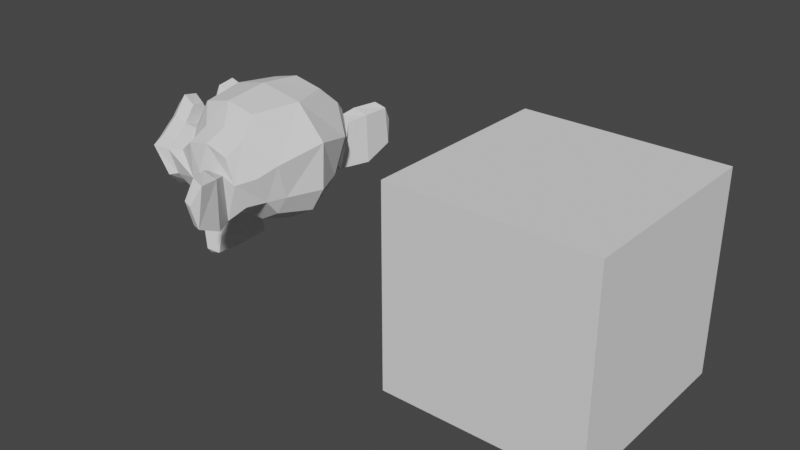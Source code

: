 # Source: basic_collision.blend  (saved by Blender 2.93.21; exported with 4.5.12 LTS)
import bpy
from mathutils import Matrix  # noqa: F401  (used for matrix-valued properties, if any)

bpy.ops.wm.read_factory_settings(use_empty=True)
scene = bpy.context.scene
scene.name = 'Scene'

# ---- collections
col_collection = bpy.data.collections.new('Collection'); scene.collection.children.link(col_collection)

# ---- world
world_world = bpy.data.worlds.new('World'); scene.world = world_world
world_world.use_nodes = True; world_world.node_tree.nodes.clear()
_N = world_world.node_tree.nodes; _L = world_world.node_tree.links
n0 = _N.new('ShaderNodeOutputWorld'); n0.name = 'World Output'; n0.location = (300, 300)
n1 = _N.new('ShaderNodeBackground'); n1.name = 'Background'; n1.location = (10, 300)
n1.inputs[0].default_value = (0.05088, 0.05088, 0.05088, 1.0)
_L.new(n1.outputs[0], n0.inputs[0])
n0.is_active_output = True
world_world.color = (0.05088, 0.05088, 0.05088)
world_world.use_sun_shadow = False
world_world.sun_shadow_jitter_overblur = 0.0

# ---- meshes
me_cube_001 = bpy.data.meshes.new('Cube.001')
me_cube_001.from_pydata([(-1.0, -1.0, -1.0), (-1.0, -1.0, 1.0), (-1.0, 1.0, -1.0), (-1.0, 1.0, 1.0), (1.0, -1.0, -1.0), (1.0, -1.0, 1.0), (1.0, 1.0, -1.0), (1.0, 1.0, 1.0)], [], [(0, 1, 3, 2), (2, 3, 7, 6), (6, 7, 5, 4), (4, 5, 1, 0), (2, 6, 4, 0), (7, 3, 1, 5)])
_uv = me_cube_001.uv_layers.new(name='UVMap')
_uv.uv.foreach_set('vector', [0.375, 0.0, 0.625, 0.0, 0.625, 0.25, 0.375, 0.25, 0.375, 0.25, 0.625, 0.25, 0.625, 0.5, 0.375, 0.5, 0.375, 0.5, 0.625, 0.5, 0.625, 0.75, 0.375, 0.75, 0.375, 0.75, 0.625, 0.75, 0.625, 1.0, 0.375, 1.0, 0.125, 0.5, 0.375, 0.5, 0.375, 0.75, 0.125, 0.75, 0.625, 0.5, 0.875, 0.5, 0.875, 0.75, 0.625, 0.75])
me_cube_001.use_remesh_fix_poles = True
me_cube_001.use_remesh_preserve_attributes = False
me_cube_001.update()
me_suzanne = bpy.data.meshes.new('Suzanne')
me_suzanne.from_pydata([(0.4375, -0.7656, 0.1641), (-0.4375, -0.7656, 0.1641), (0.5, -0.6875, 0.09375), (-0.5, -0.6875, 0.09375), (0.5469, -0.5781, 0.05469), (-0.5469, -0.5781, 0.05469), (0.3516, -0.6172, -0.02344), (-0.3516, -0.6172, -0.02344), (0.3516, -0.7188, 0.03125), (-0.3516, -0.7188, 0.03125), (0.3516, -0.7812, 0.1328), (-0.3516, -0.7812, 0.1328), (0.2734, -0.7969, 0.1641), (-0.2734, -0.7969, 0.1641), (0.2031, -0.7422, 0.09375), (-0.2031, -0.7422, 0.09375), (0.1562, -0.6484, 0.05469), (-0.1562, -0.6484, 0.05469), (0.07812, -0.6562, 0.2422), (-0.07812, -0.6562, 0.2422), (0.1406, -0.7422, 0.2422), (-0.1406, -0.7422, 0.2422), (0.2422, -0.7969, 0.2422), (-0.2422, -0.7969, 0.2422), (0.2734, -0.7969, 0.3281), (-0.2734, -0.7969, 0.3281), (0.2031, -0.7422, 0.3906), (-0.2031, -0.7422, 0.3906), (0.1562, -0.6484, 0.4375), (-0.1562, -0.6484, 0.4375), (0.3516, -0.6172, 0.5156), (-0.3516, -0.6172, 0.5156), (0.3516, -0.7188, 0.4531), (-0.3516, -0.7188, 0.4531), (0.3516, -0.7812, 0.3594), (-0.3516, -0.7812, 0.3594), (0.4375, -0.7656, 0.3281), (-0.4375, -0.7656, 0.3281), (0.5, -0.6875, 0.3906), (-0.5, -0.6875, 0.3906), (0.5469, -0.5781, 0.4375), (-0.5469, -0.5781, 0.4375), (0.625, -0.5625, 0.2422), (-0.625, -0.5625, 0.2422), (0.5625, -0.6719, 0.2422), (-0.5625, -0.6719, 0.2422), (0.4688, -0.7578, 0.2422), (-0.4688, -0.7578, 0.2422), (0.4766, -0.7734, 0.2422), (-0.4766, -0.7734, 0.2422), (0.4453, -0.7812, 0.3359), (-0.4453, -0.7812, 0.3359), (0.3516, -0.8047, 0.375), (-0.3516, -0.8047, 0.375), (0.2656, -0.8203, 0.3359), (-0.2656, -0.8203, 0.3359), (0.2266, -0.8203, 0.2422), (-0.2266, -0.8203, 0.2422), (0.2656, -0.8203, 0.1562), (-0.2656, -0.8203, 0.1562), (0.3516, -0.8281, 0.2422), (-0.3516, -0.8281, 0.2422), (0.3516, -0.8047, 0.1172), (-0.3516, -0.8047, 0.1172), (0.4453, -0.7812, 0.1562), (-0.4453, -0.7812, 0.1562), (0.0, -0.7422, 0.4297), (0.0, -0.8203, 0.3516), (0.0, -0.7344, -0.6797), (0.0, -0.7812, -0.3203), (0.0, -0.7969, -0.1875), (0.0, -0.7188, -0.7734), (0.0, -0.6016, 0.4062), (0.0, -0.5703, 0.5703), (0.0, 0.5469, 0.8984), (0.0, 0.8516, 0.5625), (0.0, 0.8281, 0.07031), (0.0, 0.3516, -0.3828), (0.2031, -0.5625, -0.1875), (-0.2031, -0.5625, -0.1875), (0.3125, -0.5703, -0.4375), (-0.3125, -0.5703, -0.4375), (0.3516, -0.5703, -0.6953), (-0.3516, -0.5703, -0.6953), (0.3672, -0.5312, -0.8906), (-0.3672, -0.5312, -0.8906), (0.3281, -0.5234, -0.9453), (-0.3281, -0.5234, -0.9453), (0.1797, -0.5547, -0.9688), (-0.1797, -0.5547, -0.9688), (0.0, -0.5781, -0.9844), (0.4375, -0.5312, -0.1406), (-0.4375, -0.5312, -0.1406), (0.6328, -0.5391, -0.03906), (-0.6328, -0.5391, -0.03906), (0.8281, -0.4453, 0.1484), (-0.8281, -0.4453, 0.1484), (0.8594, -0.5938, 0.4297), (-0.8594, -0.5938, 0.4297), (0.7109, -0.625, 0.4844), (-0.7109, -0.625, 0.4844), (0.4922, -0.6875, 0.6016), (-0.4922, -0.6875, 0.6016), (0.3203, -0.7344, 0.7578), (-0.3203, -0.7344, 0.7578), (0.1562, -0.7578, 0.7188), (-0.1562, -0.7578, 0.7188), (0.0625, -0.75, 0.4922), (-0.0625, -0.75, 0.4922), (0.1641, -0.7734, 0.4141), (-0.1641, -0.7734, 0.4141), (0.125, -0.7656, 0.3047), (-0.125, -0.7656, 0.3047), (0.2031, -0.7422, 0.09375), (-0.2031, -0.7422, 0.09375), (0.375, -0.7031, 0.01562), (-0.375, -0.7031, 0.01562), (0.4922, -0.6719, 0.0625), (-0.4922, -0.6719, 0.0625), (0.625, -0.6484, 0.1875), (-0.625, -0.6484, 0.1875), (0.6406, -0.6484, 0.2969), (-0.6406, -0.6484, 0.2969), (0.6016, -0.6641, 0.375), (-0.6016, -0.6641, 0.375), (0.4297, -0.7188, 0.4375), (-0.4297, -0.7188, 0.4375), (0.25, -0.7578, 0.4688), (-0.25, -0.7578, 0.4688), (0.0, -0.7344, -0.7656), (0.1094, -0.7344, -0.7188), (-0.1094, -0.7344, -0.7188), (0.1172, -0.7109, -0.8359), (-0.1172, -0.7109, -0.8359), (0.0625, -0.6953, -0.8828), (-0.0625, -0.6953, -0.8828), (0.0, -0.6875, -0.8906), (0.0, -0.75, -0.1953), (0.0, -0.7422, -0.1406), (0.1016, -0.7422, -0.1484), (-0.1016, -0.7422, -0.1484), (0.125, -0.75, -0.2266), (-0.125, -0.75, -0.2266), (0.08594, -0.7422, -0.2891), (-0.08594, -0.7422, -0.2891), (0.3984, -0.6719, -0.04688), (-0.3984, -0.6719, -0.04688), (0.6172, -0.625, 0.05469), (-0.6172, -0.625, 0.05469), (0.7266, -0.6016, 0.2031), (-0.7266, -0.6016, 0.2031), (0.7422, -0.6562, 0.375), (-0.7422, -0.6562, 0.375), (0.6875, -0.7266, 0.4141), (-0.6875, -0.7266, 0.4141), (0.4375, -0.7969, 0.5469), (-0.4375, -0.7969, 0.5469), (0.3125, -0.8359, 0.6406), (-0.3125, -0.8359, 0.6406), (0.2031, -0.8516, 0.6172), (-0.2031, -0.8516, 0.6172), (0.1016, -0.8438, 0.4297), (-0.1016, -0.8438, 0.4297), (0.125, -0.8125, -0.1016), (-0.125, -0.8125, -0.1016), (0.2109, -0.7109, -0.4453), (-0.2109, -0.7109, -0.4453), (0.25, -0.6875, -0.7031), (-0.25, -0.6875, -0.7031), (0.2656, -0.6641, -0.8203), (-0.2656, -0.6641, -0.8203), (0.2344, -0.6328, -0.9141), (-0.2344, -0.6328, -0.9141), (0.1641, -0.6328, -0.9297), (-0.1641, -0.6328, -0.9297), (0.0, -0.6406, -0.9453), (0.0, -0.7266, 0.04688), (0.0, -0.7656, 0.2109), (0.3281, -0.7422, 0.4766), (-0.3281, -0.7422, 0.4766), (0.1641, -0.75, 0.1406), (-0.1641, -0.75, 0.1406), (0.1328, -0.7578, 0.2109), (-0.1328, -0.7578, 0.2109), (0.1172, -0.7344, -0.6875), (-0.1172, -0.7344, -0.6875), (0.07812, -0.75, -0.4453), (-0.07812, -0.75, -0.4453), (0.0, -0.75, -0.4453), (0.0, -0.7422, -0.3281), (0.09375, -0.7812, -0.2734), (-0.09375, -0.7812, -0.2734), (0.1328, -0.7969, -0.2266), (-0.1328, -0.7969, -0.2266), (0.1094, -0.7812, -0.1328), (-0.1094, -0.7812, -0.1328), (0.03906, -0.7812, -0.125), (-0.03906, -0.7812, -0.125), (0.0, -0.8281, -0.2031), (0.04688, -0.8125, -0.1484), (-0.04688, -0.8125, -0.1484), (0.09375, -0.8125, -0.1562), (-0.09375, -0.8125, -0.1562), (0.1094, -0.8281, -0.2266), (-0.1094, -0.8281, -0.2266), (0.07812, -0.8047, -0.25), (-0.07812, -0.8047, -0.25), (0.0, -0.8047, -0.2891), (0.2578, -0.5547, -0.3125), (-0.2578, -0.5547, -0.3125), (0.1641, -0.7109, -0.2422), (-0.1641, -0.7109, -0.2422), (0.1797, -0.7109, -0.3125), (-0.1797, -0.7109, -0.3125), (0.2344, -0.5547, -0.25), (-0.2344, -0.5547, -0.25), (0.0, -0.6875, -0.875), (0.04688, -0.6875, -0.8672), (-0.04688, -0.6875, -0.8672), (0.09375, -0.7109, -0.8203), (-0.09375, -0.7109, -0.8203), (0.09375, -0.7266, -0.7422), (-0.09375, -0.7266, -0.7422), (0.0, -0.6562, -0.7812), (0.09375, -0.6641, -0.75), (-0.09375, -0.6641, -0.75), (0.09375, -0.6406, -0.8125), (-0.09375, -0.6406, -0.8125), (0.04688, -0.6328, -0.8516), (-0.04688, -0.6328, -0.8516), (0.0, -0.6328, -0.8594), (0.1719, -0.7812, 0.2188), (-0.1719, -0.7812, 0.2188), (0.1875, -0.7734, 0.1562), (-0.1875, -0.7734, 0.1562), (0.3359, -0.7578, 0.4297), (-0.3359, -0.7578, 0.4297), (0.2734, -0.7734, 0.4219), (-0.2734, -0.7734, 0.4219), (0.4219, -0.7734, 0.3984), (-0.4219, -0.7734, 0.3984), (0.5625, -0.6953, 0.3516), (-0.5625, -0.6953, 0.3516), (0.5859, -0.6875, 0.2891), (-0.5859, -0.6875, 0.2891), (0.5781, -0.6797, 0.1953), (-0.5781, -0.6797, 0.1953), (0.4766, -0.7188, 0.1016), (-0.4766, -0.7188, 0.1016), (0.375, -0.7422, 0.0625), (-0.375, -0.7422, 0.0625), (0.2266, -0.7812, 0.1094), (-0.2266, -0.7812, 0.1094), (0.1797, -0.7812, 0.2969), (-0.1797, -0.7812, 0.2969), (0.2109, -0.7812, 0.375), (-0.2109, -0.7812, 0.375), (0.2344, -0.7578, 0.3594), (-0.2344, -0.7578, 0.3594), (0.1953, -0.7578, 0.2969), (-0.1953, -0.7578, 0.2969), (0.2422, -0.7578, 0.125), (-0.2422, -0.7578, 0.125), (0.375, -0.7266, 0.08594), (-0.375, -0.7266, 0.08594), (0.4609, -0.7031, 0.1172), (-0.4609, -0.7031, 0.1172), (0.5469, -0.6719, 0.2109), (-0.5469, -0.6719, 0.2109), (0.5547, -0.6719, 0.2812), (-0.5547, -0.6719, 0.2812), (0.5312, -0.6797, 0.3359), (-0.5312, -0.6797, 0.3359), (0.4141, -0.75, 0.3906), (-0.4141, -0.75, 0.3906), (0.2812, -0.7656, 0.3984), (-0.2812, -0.7656, 0.3984), (0.3359, -0.75, 0.4062), (-0.3359, -0.75, 0.4062), (0.2031, -0.75, 0.1719), (-0.2031, -0.75, 0.1719), (0.1953, -0.75, 0.2266), (-0.1953, -0.75, 0.2266), (0.1094, -0.6094, 0.4609), (-0.1094, -0.6094, 0.4609), (0.1953, -0.6172, 0.6641), (-0.1953, -0.6172, 0.6641), (0.3359, -0.5938, 0.6875), (-0.3359, -0.5938, 0.6875), (0.4844, -0.5547, 0.5547), (-0.4844, -0.5547, 0.5547), (0.6797, -0.4922, 0.4531), (-0.6797, -0.4922, 0.4531), (0.7969, -0.4609, 0.4062), (-0.7969, -0.4609, 0.4062), (0.7734, -0.375, 0.1641), (-0.7734, -0.375, 0.1641), (0.6016, -0.4141, 0.0), (-0.6016, -0.4141, 0.0), (0.4375, -0.4688, -0.09375), (-0.4375, -0.4688, -0.09375), (0.0, -0.2891, 0.8984), (0.0, 0.07812, 0.9844), (0.0, 0.6719, -0.1953), (0.0, -0.1875, -0.4609), (0.0, -0.4609, -0.9766), (0.0, -0.3438, -0.8047), (0.0, -0.3203, -0.5703), (0.0, -0.2812, -0.4844), (0.8516, -0.05469, 0.2344), (-0.8516, -0.05469, 0.2344), (0.8594, 0.04688, 0.3203), (-0.8594, 0.04688, 0.3203), (0.7734, 0.4375, 0.2656), (-0.7734, 0.4375, 0.2656), (0.4609, 0.7031, 0.4375), (-0.4609, 0.7031, 0.4375), (0.7344, -0.07031, -0.04688), (-0.7344, -0.07031, -0.04688), (0.5938, 0.1641, -0.125), (-0.5938, 0.1641, -0.125), (0.6406, 0.4297, -0.007812), (-0.6406, 0.4297, -0.007812), (0.3359, 0.6641, 0.05469), (-0.3359, 0.6641, 0.05469), (0.2344, -0.4062, -0.3516), (-0.2344, -0.4062, -0.3516), (0.1797, -0.2578, -0.4141), (-0.1797, -0.2578, -0.4141), (0.2891, -0.3828, -0.7109), (-0.2891, -0.3828, -0.7109), (0.25, -0.3906, -0.5), (-0.25, -0.3906, -0.5), (0.3281, -0.3984, -0.9141), (-0.3281, -0.3984, -0.9141), (0.1406, -0.3672, -0.7578), (-0.1406, -0.3672, -0.7578), (0.125, -0.3594, -0.5391), (-0.125, -0.3594, -0.5391), (0.1641, -0.4375, -0.9453), (-0.1641, -0.4375, -0.9453), (0.2188, -0.4297, -0.2812), (-0.2188, -0.4297, -0.2812), (0.2109, -0.4688, -0.2266), (-0.2109, -0.4688, -0.2266), (0.2031, -0.5, -0.1719), (-0.2031, -0.5, -0.1719), (0.2109, -0.1641, -0.3906), (-0.2109, -0.1641, -0.3906), (0.2969, 0.2656, -0.3125), (-0.2969, 0.2656, -0.3125), (0.3438, 0.5391, -0.1484), (-0.3438, 0.5391, -0.1484), (0.4531, 0.3828, 0.8672), (-0.4531, 0.3828, 0.8672), (0.4531, 0.07031, 0.9297), (-0.4531, 0.07031, 0.9297), (0.4531, -0.2344, 0.8516), (-0.4531, -0.2344, 0.8516), (0.4609, -0.4297, 0.5234), (-0.4609, -0.4297, 0.5234), (0.7266, -0.3359, 0.4062), (-0.7266, -0.3359, 0.4062), (0.6328, -0.2812, 0.4531), (-0.6328, -0.2812, 0.4531), (0.6406, -0.05469, 0.7031), (-0.6406, -0.05469, 0.7031), (0.7969, -0.125, 0.5625), (-0.7969, -0.125, 0.5625), (0.7969, 0.1172, 0.6172), (-0.7969, 0.1172, 0.6172), (0.6406, 0.1953, 0.75), (-0.6406, 0.1953, 0.75), (0.6406, 0.4453, 0.6797), (-0.6406, 0.4453, 0.6797), (0.7969, 0.3594, 0.5391), (-0.7969, 0.3594, 0.5391), (0.6172, 0.5859, 0.3281), (-0.6172, 0.5859, 0.3281), (0.4844, 0.5469, 0.02344), (-0.4844, 0.5469, 0.02344), (0.8203, 0.2031, 0.3281), (-0.8203, 0.2031, 0.3281), (0.4062, -0.1484, -0.1719), (-0.4062, -0.1484, -0.1719), (0.4297, 0.2109, -0.1953), (-0.4297, 0.2109, -0.1953), (0.8906, 0.2344, 0.4062), (-0.8906, 0.2344, 0.4062), (0.7734, 0.125, -0.1406), (-0.7734, 0.125, -0.1406), (1.039, 0.3281, -0.1016), (-1.039, 0.3281, -0.1016), (1.281, 0.4297, 0.05469), (-1.281, 0.4297, 0.05469), (1.352, 0.4219, 0.3203), (-1.352, 0.4219, 0.3203), (1.234, 0.4219, 0.5078), (-1.234, 0.4219, 0.5078), (1.023, 0.3125, 0.4766), (-1.023, 0.3125, 0.4766), (1.016, 0.2891, 0.4141), (-1.016, 0.2891, 0.4141), (1.188, 0.3906, 0.4375), (-1.188, 0.3906, 0.4375), (1.266, 0.4062, 0.2891), (-1.266, 0.4062, 0.2891), (1.211, 0.4062, 0.07812), (-1.211, 0.4062, 0.07812), (1.031, 0.3047, -0.03906), (-1.031, 0.3047, -0.03906), (0.8281, 0.1328, -0.07031), (-0.8281, 0.1328, -0.07031), (0.9219, 0.2188, 0.3594), (-0.9219, 0.2188, 0.3594), (0.9453, 0.2891, 0.3047), (-0.9453, 0.2891, 0.3047), (0.8828, 0.2109, -0.02344), (-0.8828, 0.2109, -0.02344), (1.039, 0.3672, 0.0), (-1.039, 0.3672, 0.0), (1.188, 0.4453, 0.09375), (-1.188, 0.4453, 0.09375), (1.234, 0.4453, 0.25), (-1.234, 0.4453, 0.25), (1.172, 0.4375, 0.3594), (-1.172, 0.4375, 0.3594), (1.023, 0.3594, 0.3438), (-1.023, 0.3594, 0.3438), (0.8438, 0.2109, 0.2891), (-0.8438, 0.2109, 0.2891), (0.8359, 0.2734, 0.1719), (-0.8359, 0.2734, 0.1719), (0.7578, 0.2734, 0.09375), (-0.7578, 0.2734, 0.09375), (0.8203, 0.2734, 0.08594), (-0.8203, 0.2734, 0.08594), (0.8438, 0.2734, 0.01562), (-0.8438, 0.2734, 0.01562), (0.8125, 0.2734, -0.01562), (-0.8125, 0.2734, -0.01562), (0.7266, 0.07031, 0.0), (-0.7266, 0.07031, 0.0), (0.7188, 0.1719, -0.02344), (-0.7188, 0.1719, -0.02344), (0.7188, 0.1875, 0.03906), (-0.7188, 0.1875, 0.03906), (0.7969, 0.2109, 0.2031), (-0.7969, 0.2109, 0.2031), (0.8906, 0.2656, 0.2422), (-0.8906, 0.2656, 0.2422), (0.8906, 0.3203, 0.2344), (-0.8906, 0.3203, 0.2344), (0.8125, 0.3203, -0.01562), (-0.8125, 0.3203, -0.01562), (0.8516, 0.3203, 0.01562), (-0.8516, 0.3203, 0.01562), (0.8281, 0.3203, 0.07812), (-0.8281, 0.3203, 0.07812), (0.7656, 0.3203, 0.09375), (-0.7656, 0.3203, 0.09375), (0.8438, 0.3203, 0.1719), (-0.8438, 0.3203, 0.1719), (1.039, 0.4141, 0.3281), (-1.039, 0.4141, 0.3281), (1.188, 0.4844, 0.3438), (-1.188, 0.4844, 0.3438), (1.258, 0.4922, 0.2422), (-1.258, 0.4922, 0.2422), (1.211, 0.4844, 0.08594), (-1.211, 0.4844, 0.08594), (1.047, 0.4219, 0.0), (-1.047, 0.4219, 0.0), (0.8828, 0.2656, -0.01562), (-0.8828, 0.2656, -0.01562), (0.9531, 0.3438, 0.2891), (-0.9531, 0.3438, 0.2891), (0.8906, 0.3281, 0.1094), (-0.8906, 0.3281, 0.1094), (0.9375, 0.3359, 0.0625), (-0.9375, 0.3359, 0.0625), (1.0, 0.3672, 0.125), (-1.0, 0.3672, 0.125), (0.9609, 0.3516, 0.1719), (-0.9609, 0.3516, 0.1719), (1.016, 0.375, 0.2344), (-1.016, 0.375, 0.2344), (1.055, 0.3828, 0.1875), (-1.055, 0.3828, 0.1875), (1.109, 0.3906, 0.2109), (-1.109, 0.3906, 0.2109), (1.086, 0.3906, 0.2734), (-1.086, 0.3906, 0.2734), (1.023, 0.4844, 0.4375), (-1.023, 0.4844, 0.4375), (1.25, 0.5469, 0.4688), (-1.25, 0.5469, 0.4688), (1.367, 0.5, 0.2969), (-1.367, 0.5, 0.2969), (1.312, 0.5312, 0.05469), (-1.312, 0.5312, 0.05469), (1.039, 0.4922, -0.08594), (-1.039, 0.4922, -0.08594), (0.7891, 0.3281, -0.125), (-0.7891, 0.3281, -0.125), (0.8594, 0.3828, 0.3828), (-0.8594, 0.3828, 0.3828)], [], [(46, 0, 2, 44), (3, 1, 47, 45), (44, 2, 4, 42), (5, 3, 45, 43), (2, 8, 6, 4), (7, 9, 3, 5), (0, 10, 8, 2), (9, 11, 1, 3), (10, 12, 14, 8), (15, 13, 11, 9), (8, 14, 16, 6), (17, 15, 9, 7), (14, 20, 18, 16), (19, 21, 15, 17), (12, 22, 20, 14), (21, 23, 13, 15), (22, 24, 26, 20), (27, 25, 23, 21), (20, 26, 28, 18), (29, 27, 21, 19), (26, 32, 30, 28), (31, 33, 27, 29), (24, 34, 32, 26), (33, 35, 25, 27), (34, 36, 38, 32), (39, 37, 35, 33), (32, 38, 40, 30), (41, 39, 33, 31), (38, 44, 42, 40), (43, 45, 39, 41), (36, 46, 44, 38), (45, 47, 37, 39), (46, 36, 50, 48), (51, 37, 47, 49), (36, 34, 52, 50), (53, 35, 37, 51), (34, 24, 54, 52), (55, 25, 35, 53), (24, 22, 56, 54), (57, 23, 25, 55), (22, 12, 58, 56), (59, 13, 23, 57), (12, 10, 62, 58), (63, 11, 13, 59), (10, 0, 64, 62), (65, 1, 11, 63), (0, 46, 48, 64), (49, 47, 1, 65), (60, 64, 48), (49, 65, 61), (62, 64, 60), (61, 65, 63), (60, 58, 62), (63, 59, 61), (60, 56, 58), (59, 57, 61), (60, 54, 56), (57, 55, 61), (60, 52, 54), (55, 53, 61), (60, 50, 52), (53, 51, 61), (60, 48, 50), (51, 49, 61), (88, 173, 175, 90), (175, 174, 89, 90), (86, 171, 173, 88), (174, 172, 87, 89), (84, 169, 171, 86), (172, 170, 85, 87), (82, 167, 169, 84), (170, 168, 83, 85), (80, 165, 167, 82), (168, 166, 81, 83), (78, 91, 145, 163), (146, 92, 79, 164), (91, 93, 147, 145), (148, 94, 92, 146), (93, 95, 149, 147), (150, 96, 94, 148), (95, 97, 151, 149), (152, 98, 96, 150), (97, 99, 153, 151), (154, 100, 98, 152), (99, 101, 155, 153), (156, 102, 100, 154), (101, 103, 157, 155), (158, 104, 102, 156), (103, 105, 159, 157), (160, 106, 104, 158), (105, 107, 161, 159), (162, 108, 106, 160), (107, 66, 67, 161), (67, 66, 108, 162), (109, 127, 159, 161), (160, 128, 110, 162), (127, 178, 157, 159), (158, 179, 128, 160), (125, 155, 157, 178), (158, 156, 126, 179), (123, 153, 155, 125), (156, 154, 124, 126), (121, 151, 153, 123), (154, 152, 122, 124), (119, 149, 151, 121), (152, 150, 120, 122), (117, 147, 149, 119), (150, 148, 118, 120), (115, 145, 147, 117), (148, 146, 116, 118), (113, 163, 145, 115), (146, 164, 114, 116), (113, 180, 176, 163), (176, 181, 114, 164), (109, 161, 67, 111), (67, 162, 110, 112), (111, 67, 177, 182), (177, 67, 112, 183), (176, 180, 182, 177), (183, 181, 176, 177), (134, 136, 175, 173), (175, 136, 135, 174), (132, 134, 173, 171), (174, 135, 133, 172), (130, 132, 171, 169), (172, 133, 131, 170), (165, 186, 184, 167), (185, 187, 166, 168), (130, 169, 167, 184), (168, 170, 131, 185), (143, 189, 188, 186), (188, 189, 144, 187), (184, 186, 188, 68), (188, 187, 185, 68), (129, 130, 184, 68), (185, 131, 129, 68), (141, 192, 190, 143), (191, 193, 142, 144), (139, 194, 192, 141), (193, 195, 140, 142), (138, 196, 194, 139), (195, 197, 138, 140), (137, 70, 196, 138), (197, 70, 137, 138), (189, 143, 190, 69), (191, 144, 189, 69), (69, 190, 205, 207), (206, 191, 69, 207), (70, 198, 199, 196), (200, 198, 70, 197), (196, 199, 201, 194), (202, 200, 197, 195), (194, 201, 203, 192), (204, 202, 195, 193), (192, 203, 205, 190), (206, 204, 193, 191), (198, 203, 201, 199), (202, 204, 198, 200), (198, 207, 205, 203), (206, 207, 198, 204), (138, 139, 163, 176), (164, 140, 138, 176), (139, 141, 210, 163), (211, 142, 140, 164), (141, 143, 212, 210), (213, 144, 142, 211), (143, 186, 165, 212), (166, 187, 144, 213), (80, 208, 212, 165), (213, 209, 81, 166), (208, 214, 210, 212), (211, 215, 209, 213), (78, 163, 210, 214), (211, 164, 79, 215), (130, 129, 71, 221), (71, 129, 131, 222), (132, 130, 221, 219), (222, 131, 133, 220), (134, 132, 219, 217), (220, 133, 135, 218), (136, 134, 217, 216), (218, 135, 136, 216), (216, 217, 228, 230), (229, 218, 216, 230), (217, 219, 226, 228), (227, 220, 218, 229), (219, 221, 224, 226), (225, 222, 220, 227), (221, 71, 223, 224), (223, 71, 222, 225), (223, 230, 228, 224), (229, 230, 223, 225), (224, 228, 226), (227, 229, 225), (182, 180, 233, 231), (234, 181, 183, 232), (111, 182, 231, 253), (232, 183, 112, 254), (109, 111, 253, 255), (254, 112, 110, 256), (180, 113, 251, 233), (252, 114, 181, 234), (113, 115, 249, 251), (250, 116, 114, 252), (115, 117, 247, 249), (248, 118, 116, 250), (117, 119, 245, 247), (246, 120, 118, 248), (119, 121, 243, 245), (244, 122, 120, 246), (121, 123, 241, 243), (242, 124, 122, 244), (123, 125, 239, 241), (240, 126, 124, 242), (125, 178, 235, 239), (236, 179, 126, 240), (178, 127, 237, 235), (238, 128, 179, 236), (127, 109, 255, 237), (256, 110, 128, 238), (237, 255, 257, 275), (258, 256, 238, 276), (235, 237, 275, 277), (276, 238, 236, 278), (239, 235, 277, 273), (278, 236, 240, 274), (241, 239, 273, 271), (274, 240, 242, 272), (243, 241, 271, 269), (272, 242, 244, 270), (245, 243, 269, 267), (270, 244, 246, 268), (247, 245, 267, 265), (268, 246, 248, 266), (249, 247, 265, 263), (266, 248, 250, 264), (251, 249, 263, 261), (264, 250, 252, 262), (233, 251, 261, 279), (262, 252, 234, 280), (255, 253, 259, 257), (260, 254, 256, 258), (253, 231, 281, 259), (282, 232, 254, 260), (231, 233, 279, 281), (280, 234, 232, 282), (66, 107, 283, 72), (284, 108, 66, 72), (107, 105, 285, 283), (286, 106, 108, 284), (105, 103, 287, 285), (288, 104, 106, 286), (103, 101, 289, 287), (290, 102, 104, 288), (101, 99, 291, 289), (292, 100, 102, 290), (99, 97, 293, 291), (294, 98, 100, 292), (97, 95, 295, 293), (296, 96, 98, 294), (95, 93, 297, 295), (298, 94, 96, 296), (93, 91, 299, 297), (300, 92, 94, 298), (307, 308, 327, 337), (328, 308, 307, 338), (306, 307, 337, 335), (338, 307, 306, 336), (305, 306, 335, 339), (336, 306, 305, 340), (88, 90, 305, 339), (305, 90, 89, 340), (86, 88, 339, 333), (340, 89, 87, 334), (84, 86, 333, 329), (334, 87, 85, 330), (82, 84, 329, 331), (330, 85, 83, 332), (329, 335, 337, 331), (338, 336, 330, 332), (329, 333, 339, 335), (340, 334, 330, 336), (325, 331, 337, 327), (338, 332, 326, 328), (80, 82, 331, 325), (332, 83, 81, 326), (208, 341, 343, 214), (344, 342, 209, 215), (80, 325, 341, 208), (342, 326, 81, 209), (78, 214, 343, 345), (344, 215, 79, 346), (78, 345, 299, 91), (300, 346, 79, 92), (76, 323, 351, 303), (352, 324, 76, 303), (303, 351, 349, 77), (350, 352, 303, 77), (77, 349, 347, 304), (348, 350, 77, 304), (304, 347, 327, 308), (328, 348, 304, 308), (325, 327, 347, 341), (348, 328, 326, 342), (295, 297, 317, 309), (318, 298, 296, 310), (75, 315, 323, 76), (324, 316, 75, 76), (301, 357, 355, 302), (356, 358, 301, 302), (302, 355, 353, 74), (354, 356, 302, 74), (74, 353, 315, 75), (316, 354, 74, 75), (291, 293, 361, 363), (362, 294, 292, 364), (363, 361, 367, 365), (368, 362, 364, 366), (365, 367, 369, 371), (370, 368, 366, 372), (371, 369, 375, 373), (376, 370, 372, 374), (313, 377, 373, 375), (374, 378, 314, 376), (315, 353, 373, 377), (374, 354, 316, 378), (353, 355, 371, 373), (372, 356, 354, 374), (355, 357, 365, 371), (366, 358, 356, 372), (357, 359, 363, 365), (364, 360, 358, 366), (289, 291, 363, 359), (364, 292, 290, 360), (73, 359, 357, 301), (358, 360, 73, 301), (283, 285, 287, 289), (288, 286, 284, 290), (283, 289, 359, 73), (360, 290, 284, 73), (72, 283, 73), (73, 284, 72), (293, 295, 309, 361), (310, 296, 294, 362), (309, 311, 367, 361), (368, 312, 310, 362), (311, 381, 369, 367), (370, 382, 312, 368), (313, 375, 369, 381), (370, 376, 314, 382), (347, 349, 385, 383), (386, 350, 348, 384), (317, 383, 385, 319), (386, 384, 318, 320), (297, 299, 383, 317), (384, 300, 298, 318), (299, 343, 341, 383), (342, 344, 300, 384), (341, 347, 383), (384, 348, 342), (299, 345, 343), (344, 346, 300), (313, 321, 379, 377), (380, 322, 314, 378), (315, 377, 379, 323), (380, 378, 316, 324), (319, 385, 379, 321), (380, 386, 320, 322), (349, 351, 379, 385), (380, 352, 350, 386), (323, 379, 351), (352, 380, 324), (399, 387, 413, 401), (414, 388, 400, 402), (399, 401, 403, 397), (404, 402, 400, 398), (397, 403, 405, 395), (406, 404, 398, 396), (395, 405, 407, 393), (408, 406, 396, 394), (393, 407, 409, 391), (410, 408, 394, 392), (391, 409, 411, 389), (412, 410, 392, 390), (409, 419, 417, 411), (418, 420, 410, 412), (407, 421, 419, 409), (420, 422, 408, 410), (405, 423, 421, 407), (422, 424, 406, 408), (403, 425, 423, 405), (424, 426, 404, 406), (401, 427, 425, 403), (426, 428, 402, 404), (401, 413, 415, 427), (416, 414, 402, 428), (317, 319, 443, 441), (444, 320, 318, 442), (319, 389, 411, 443), (412, 390, 320, 444), (309, 317, 441, 311), (442, 318, 310, 312), (381, 429, 413, 387), (414, 430, 382, 388), (411, 417, 439, 443), (440, 418, 412, 444), (437, 445, 443, 439), (444, 446, 438, 440), (433, 445, 437, 435), (438, 446, 434, 436), (431, 447, 445, 433), (446, 448, 432, 434), (429, 447, 431, 449), (432, 448, 430, 450), (413, 429, 449, 415), (450, 430, 414, 416), (311, 447, 429, 381), (430, 448, 312, 382), (311, 441, 445, 447), (446, 442, 312, 448), (441, 443, 445), (446, 444, 442), (415, 449, 451, 475), (452, 450, 416, 476), (449, 431, 461, 451), (462, 432, 450, 452), (431, 433, 459, 461), (460, 434, 432, 462), (433, 435, 457, 459), (458, 436, 434, 460), (435, 437, 455, 457), (456, 438, 436, 458), (437, 439, 453, 455), (454, 440, 438, 456), (439, 417, 473, 453), (474, 418, 440, 454), (427, 415, 475, 463), (476, 416, 428, 464), (425, 427, 463, 465), (464, 428, 426, 466), (423, 425, 465, 467), (466, 426, 424, 468), (421, 423, 467, 469), (468, 424, 422, 470), (419, 421, 469, 471), (470, 422, 420, 472), (417, 419, 471, 473), (472, 420, 418, 474), (457, 455, 479, 477), (480, 456, 458, 478), (477, 479, 481, 483), (482, 480, 478, 484), (483, 481, 487, 485), (488, 482, 484, 486), (485, 487, 489, 491), (490, 488, 486, 492), (463, 475, 485, 491), (486, 476, 464, 492), (451, 483, 485, 475), (486, 484, 452, 476), (451, 461, 477, 483), (478, 462, 452, 484), (457, 477, 461, 459), (462, 478, 458, 460), (453, 473, 479, 455), (480, 474, 454, 456), (471, 481, 479, 473), (480, 482, 472, 474), (469, 487, 481, 471), (482, 488, 470, 472), (467, 489, 487, 469), (488, 490, 468, 470), (465, 491, 489, 467), (490, 492, 466, 468), (463, 491, 465), (466, 492, 464), (391, 389, 503, 501), (504, 390, 392, 502), (393, 391, 501, 499), (502, 392, 394, 500), (395, 393, 499, 497), (500, 394, 396, 498), (397, 395, 497, 495), (498, 396, 398, 496), (399, 397, 495, 493), (496, 398, 400, 494), (387, 399, 493, 505), (494, 400, 388, 506), (493, 501, 503, 505), (504, 502, 494, 506), (493, 495, 499, 501), (500, 496, 494, 502), (495, 497, 499), (500, 498, 496), (313, 381, 387, 505), (388, 382, 314, 506), (313, 505, 503, 321), (504, 506, 314, 322), (319, 321, 503, 389), (504, 322, 320, 390)])
_uv = me_suzanne.uv_layers.new(name='UVMap')
_uv.uv.foreach_set('vector', [0.891, 0.5901, 0.8706, 0.5896, 0.8601, 0.5601, 0.9046, 0.5594, 0.8562, 0.8505, 0.8681, 0.8215, 0.8884, 0.822, 0.9006, 0.8532, 0.9046, 0.5594, 0.8601, 0.5601, 0.853, 0.5216, 0.9202, 0.5245, 0.8475, 0.8887, 0.8562, 0.8505, 0.9006, 0.8532, 0.9147, 0.8887, 0.8601, 0.5601, 0.8289, 0.5908, 0.7985, 0.5695, 0.853, 0.5216, 0.7951, 0.8384, 0.8264, 0.8185, 0.8562, 0.8505, 0.8475, 0.8887, 0.8706, 0.5896, 0.8544, 0.6048, 0.8289, 0.5908, 0.8601, 0.5601, 0.8264, 0.8185, 0.8525, 0.8057, 0.8681, 0.8215, 0.8562, 0.8505, 0.8544, 0.6048, 0.8541, 0.6255, 0.8282, 0.6334, 0.8289, 0.5908, 0.8276, 0.776, 0.8532, 0.785, 0.8525, 0.8057, 0.8264, 0.8185, 0.8289, 0.5908, 0.8282, 0.6334, 0.791, 0.6454, 0.7985, 0.5695, 0.791, 0.7622, 0.8276, 0.776, 0.8264, 0.8185, 0.7951, 0.8384, 0.8282, 0.6334, 0.8552, 0.6685, 0.8424, 0.7025, 0.791, 0.6454, 0.8448, 0.7075, 0.8561, 0.742, 0.8276, 0.776, 0.791, 0.7622, 0.8541, 0.6255, 0.8675, 0.6423, 0.8552, 0.6685, 0.8282, 0.6334, 0.8561, 0.742, 0.8673, 0.7688, 0.8532, 0.785, 0.8276, 0.776, 0.8675, 0.6423, 0.8905, 0.6419, 0.9004, 0.667, 0.8552, 0.6685, 0.9012, 0.7456, 0.8902, 0.7702, 0.8673, 0.7688, 0.8561, 0.742, 0.8552, 0.6685, 0.9004, 0.667, 0.9189, 0.6997, 0.8424, 0.7025, 0.9212, 0.7137, 0.9012, 0.7456, 0.8561, 0.742, 0.8448, 0.7075, 0.9004, 0.667, 0.9319, 0.6368, 0.9684, 0.6453, 0.9189, 0.6997, 0.9682, 0.7702, 0.9314, 0.7771, 0.9012, 0.7456, 0.9212, 0.7137, 0.8905, 0.6419, 0.9059, 0.6279, 0.9319, 0.6368, 0.9004, 0.667, 0.9314, 0.7771, 0.905, 0.7849, 0.8902, 0.7702, 0.9012, 0.7456, 0.9059, 0.6279, 0.9062, 0.6057, 0.9337, 0.593, 0.9319, 0.6368, 0.9312, 0.8209, 0.9044, 0.807, 0.905, 0.7849, 0.9314, 0.7771, 0.9319, 0.6368, 0.9337, 0.593, 0.9684, 0.5738, 0.9684, 0.6453, 0.965, 0.8417, 0.9312, 0.8209, 0.9314, 0.7771, 0.9682, 0.7702, 0.9337, 0.593, 0.9046, 0.5594, 0.9202, 0.5245, 0.9684, 0.5738, 0.9147, 0.8887, 0.9006, 0.8532, 0.9312, 0.8209, 0.965, 0.8417, 0.9062, 0.6057, 0.891, 0.5901, 0.9046, 0.5594, 0.9337, 0.593, 0.9006, 0.8532, 0.8884, 0.822, 0.9044, 0.807, 0.9312, 0.8209, 0.891, 0.5901, 0.9062, 0.6057, 0.9024, 0.6079, 0.8896, 0.5933, 0.9006, 0.8047, 0.9044, 0.807, 0.8884, 0.822, 0.8872, 0.8187, 0.9062, 0.6057, 0.9059, 0.6279, 0.8998, 0.6263, 0.9024, 0.6079, 0.8988, 0.7862, 0.905, 0.7849, 0.9044, 0.807, 0.9006, 0.8047, 0.9059, 0.6279, 0.8905, 0.6419, 0.8878, 0.6365, 0.8998, 0.6263, 0.8874, 0.7754, 0.8902, 0.7702, 0.905, 0.7849, 0.8988, 0.7862, 0.8905, 0.6419, 0.8675, 0.6423, 0.8709, 0.6352, 0.8878, 0.6365, 0.8704, 0.776, 0.8673, 0.7688, 0.8902, 0.7702, 0.8874, 0.7754, 0.8675, 0.6423, 0.8541, 0.6255, 0.8599, 0.6239, 0.8709, 0.6352, 0.8589, 0.7868, 0.8532, 0.785, 0.8673, 0.7688, 0.8704, 0.776, 0.8541, 0.6255, 0.8544, 0.6048, 0.8597, 0.6082, 0.8599, 0.6239, 0.8579, 0.8025, 0.8525, 0.8057, 0.8532, 0.785, 0.8589, 0.7868, 0.8544, 0.6048, 0.8706, 0.5896, 0.8717, 0.594, 0.8597, 0.6082, 0.8693, 0.8172, 0.8681, 0.8215, 0.8525, 0.8057, 0.8579, 0.8025, 0.8706, 0.5896, 0.891, 0.5901, 0.8896, 0.5933, 0.8717, 0.594, 0.8872, 0.8187, 0.8884, 0.822, 0.8681, 0.8215, 0.8693, 0.8172, 0.8794, 0.6165, 0.8717, 0.594, 0.8896, 0.5933, 0.8872, 0.8187, 0.8693, 0.8172, 0.878, 0.7951, 0.8597, 0.6082, 0.8717, 0.594, 0.8794, 0.6165, 0.878, 0.7951, 0.8693, 0.8172, 0.8579, 0.8025, 0.8794, 0.6165, 0.8599, 0.6239, 0.8597, 0.6082, 0.8579, 0.8025, 0.8589, 0.7868, 0.878, 0.7951, 0.8794, 0.6165, 0.8709, 0.6352, 0.8599, 0.6239, 0.8589, 0.7868, 0.8704, 0.776, 0.878, 0.7951, 0.8794, 0.6165, 0.8878, 0.6365, 0.8709, 0.6352, 0.8704, 0.776, 0.8874, 0.7754, 0.878, 0.7951, 0.8794, 0.6165, 0.8998, 0.6263, 0.8878, 0.6365, 0.8874, 0.7754, 0.8988, 0.7862, 0.878, 0.7951, 0.8794, 0.6165, 0.9024, 0.6079, 0.8998, 0.6263, 0.8988, 0.7862, 0.9006, 0.8047, 0.878, 0.7951, 0.8794, 0.6165, 0.8896, 0.5933, 0.9024, 0.6079, 0.9006, 0.8047, 0.8872, 0.8187, 0.878, 0.7951, 0.5403, 0.05381, 0.5364, 0.06207, 0.5189, 0.05968, 0.5189, 0.05029, 0.5189, 0.05968, 0.5015, 0.06204, 0.4976, 0.05377, 0.5189, 0.05029, 0.5519, 0.05834, 0.5428, 0.06409, 0.5364, 0.06207, 0.5403, 0.05381, 0.5015, 0.06204, 0.4951, 0.06405, 0.486, 0.05827, 0.4976, 0.05377, 0.5551, 0.0619, 0.5463, 0.07267, 0.5428, 0.06409, 0.5519, 0.05834, 0.4951, 0.06405, 0.4916, 0.07262, 0.4828, 0.06183, 0.486, 0.05827, 0.5638, 0.07659, 0.5483, 0.08489, 0.5463, 0.07267, 0.5551, 0.0619, 0.4916, 0.07262, 0.4895, 0.08486, 0.474, 0.07651, 0.4828, 0.06183, 0.5831, 0.1085, 0.5556, 0.1217, 0.5483, 0.08489, 0.5638, 0.07659, 0.4895, 0.08486, 0.4822, 0.1218, 0.4545, 0.1085, 0.474, 0.07651, 0.6055, 0.1651, 0.6474, 0.2005, 0.6215, 0.2278, 0.5531, 0.2096, 0.4165, 0.2295, 0.3897, 0.2019, 0.432, 0.1656, 0.4853, 0.2101, 0.6474, 0.2005, 0.6764, 0.2332, 0.6648, 0.2532, 0.6215, 0.2278, 0.3727, 0.2564, 0.3603, 0.2359, 0.3897, 0.2019, 0.4165, 0.2295, 0.6764, 0.2332, 0.7153, 0.2654, 0.6839, 0.28, 0.6648, 0.2532, 0.3537, 0.2846, 0.3205, 0.2703, 0.3603, 0.2359, 0.3727, 0.2564, 0.7153, 0.2654, 0.7073, 0.3101, 0.6875, 0.3115, 0.6839, 0.28, 0.3512, 0.3174, 0.3307, 0.3169, 0.3205, 0.2703, 0.3537, 0.2846, 0.7073, 0.3101, 0.6974, 0.3327, 0.6768, 0.3239, 0.6875, 0.3115, 0.3627, 0.3297, 0.342, 0.3397, 0.3307, 0.3169, 0.3512, 0.3174, 0.6974, 0.3327, 0.6628, 0.3725, 0.6391, 0.3573, 0.6768, 0.3239, 0.4028, 0.3621, 0.3793, 0.3787, 0.342, 0.3397, 0.3627, 0.3297, 0.6628, 0.3725, 0.6268, 0.3958, 0.6183, 0.3752, 0.6391, 0.3573, 0.4246, 0.3793, 0.4169, 0.4006, 0.3793, 0.3787, 0.4028, 0.3621, 0.6268, 0.3958, 0.6048, 0.3978, 0.6008, 0.3779, 0.6183, 0.3752, 0.4424, 0.3812, 0.4393, 0.4015, 0.4169, 0.4006, 0.4246, 0.3793, 0.6048, 0.3978, 0.5531, 0.3905, 0.5597, 0.357, 0.6008, 0.3779, 0.4829, 0.3585, 0.4909, 0.3919, 0.4393, 0.4015, 0.4424, 0.3812, 0.5531, 0.3905, 0.5219, 0.386, 0.5211, 0.3439, 0.5597, 0.357, 0.5211, 0.3439, 0.5219, 0.386, 0.4909, 0.3919, 0.4829, 0.3585, 0.5773, 0.3402, 0.5998, 0.3448, 0.6008, 0.3779, 0.5597, 0.357, 0.4424, 0.3812, 0.442, 0.3478, 0.4646, 0.3422, 0.4829, 0.3585, 0.5998, 0.3448, 0.6155, 0.342, 0.6183, 0.3752, 0.6008, 0.3779, 0.4246, 0.3793, 0.426, 0.3456, 0.442, 0.3478, 0.4424, 0.3812, 0.6345, 0.3323, 0.6391, 0.3573, 0.6183, 0.3752, 0.6155, 0.342, 0.4246, 0.3793, 0.4028, 0.3621, 0.4064, 0.3365, 0.426, 0.3456, 0.6624, 0.3128, 0.6768, 0.3239, 0.6391, 0.3573, 0.6345, 0.3323, 0.4028, 0.3621, 0.3627, 0.3297, 0.3771, 0.3177, 0.4064, 0.3365, 0.6684, 0.298, 0.6875, 0.3115, 0.6768, 0.3239, 0.6624, 0.3128, 0.3627, 0.3297, 0.3512, 0.3174, 0.3703, 0.3026, 0.3771, 0.3177, 0.6641, 0.2779, 0.6839, 0.28, 0.6875, 0.3115, 0.6684, 0.298, 0.3512, 0.3174, 0.3537, 0.2846, 0.3741, 0.2818, 0.3703, 0.3026, 0.6392, 0.253, 0.6648, 0.2532, 0.6839, 0.28, 0.6641, 0.2779, 0.3537, 0.2846, 0.3727, 0.2564, 0.3989, 0.2556, 0.3741, 0.2818, 0.614, 0.2427, 0.6215, 0.2278, 0.6648, 0.2532, 0.6392, 0.253, 0.3727, 0.2564, 0.4165, 0.2295, 0.4245, 0.2445, 0.3989, 0.2556, 0.5729, 0.2586, 0.5531, 0.2096, 0.6215, 0.2278, 0.614, 0.2427, 0.4165, 0.2295, 0.4853, 0.2101, 0.4664, 0.2597, 0.4245, 0.2445, 0.5729, 0.2586, 0.5639, 0.272, 0.5198, 0.2489, 0.5531, 0.2096, 0.5198, 0.2489, 0.4759, 0.2731, 0.4664, 0.2597, 0.4853, 0.2101, 0.5773, 0.3402, 0.5597, 0.357, 0.5211, 0.3439, 0.5585, 0.3166, 0.5211, 0.3439, 0.4829, 0.3585, 0.4646, 0.3422, 0.4826, 0.3178, 0.5585, 0.3166, 0.5211, 0.3439, 0.5203, 0.2948, 0.5569, 0.2912, 0.5203, 0.2948, 0.5211, 0.3439, 0.4826, 0.3178, 0.4834, 0.2922, 0.5198, 0.2489, 0.5639, 0.272, 0.5569, 0.2912, 0.5203, 0.2948, 0.4834, 0.2922, 0.4759, 0.2731, 0.5198, 0.2489, 0.5203, 0.2948, 0.5255, 0.06897, 0.5189, 0.0679, 0.5189, 0.05968, 0.5364, 0.06207, 0.5189, 0.05968, 0.5189, 0.0679, 0.5124, 0.06896, 0.5015, 0.06204, 0.5312, 0.07383, 0.5255, 0.06897, 0.5364, 0.06207, 0.5428, 0.06409, 0.5015, 0.06204, 0.5124, 0.06896, 0.5066, 0.07381, 0.4951, 0.06405, 0.531, 0.08743, 0.5312, 0.07383, 0.5428, 0.06409, 0.5463, 0.07267, 0.4951, 0.06405, 0.5066, 0.07381, 0.5068, 0.08742, 0.4916, 0.07262, 0.5556, 0.1217, 0.532, 0.1277, 0.5327, 0.09092, 0.5483, 0.08489, 0.5052, 0.09091, 0.5058, 0.1277, 0.4822, 0.1218, 0.4895, 0.08486, 0.531, 0.08743, 0.5463, 0.07267, 0.5483, 0.08489, 0.5327, 0.09092, 0.4895, 0.08486, 0.4916, 0.07262, 0.5068, 0.08742, 0.5052, 0.09091, 0.5381, 0.1584, 0.519, 0.1517, 0.5189, 0.1284, 0.532, 0.1277, 0.5189, 0.1284, 0.519, 0.1517, 0.4999, 0.1584, 0.5058, 0.1277, 0.5327, 0.09092, 0.532, 0.1277, 0.5189, 0.1284, 0.5189, 0.09395, 0.5189, 0.1284, 0.5058, 0.1277, 0.5052, 0.09091, 0.5189, 0.09395, 0.5189, 0.08518, 0.531, 0.08743, 0.5327, 0.09092, 0.5189, 0.09395, 0.5052, 0.09091, 0.5068, 0.08742, 0.5189, 0.08518, 0.5189, 0.09395, 0.5484, 0.1736, 0.538, 0.176, 0.5352, 0.1668, 0.5381, 0.1584, 0.5028, 0.1669, 0.5001, 0.176, 0.4897, 0.1737, 0.4999, 0.1584, 0.5443, 0.1934, 0.5372, 0.1876, 0.538, 0.176, 0.5484, 0.1736, 0.5001, 0.176, 0.5009, 0.1876, 0.494, 0.1934, 0.4897, 0.1737, 0.5198, 0.2008, 0.5288, 0.1918, 0.5372, 0.1876, 0.5443, 0.1934, 0.5009, 0.1876, 0.5092, 0.1916, 0.5198, 0.2008, 0.494, 0.1934, 0.5176, 0.1906, 0.5191, 0.1854, 0.5288, 0.1918, 0.5198, 0.2008, 0.5092, 0.1916, 0.5191, 0.1854, 0.5176, 0.1906, 0.5198, 0.2008, 0.519, 0.1517, 0.5381, 0.1584, 0.5352, 0.1668, 0.519, 0.159, 0.5028, 0.1669, 0.4999, 0.1584, 0.519, 0.1517, 0.519, 0.159, 0.519, 0.159, 0.5352, 0.1668, 0.5311, 0.1716, 0.519, 0.1656, 0.5069, 0.1717, 0.5028, 0.1669, 0.519, 0.159, 0.519, 0.1656, 0.5191, 0.1854, 0.5191, 0.1795, 0.5282, 0.1863, 0.5288, 0.1918, 0.5098, 0.1863, 0.5191, 0.1795, 0.5191, 0.1854, 0.5092, 0.1916, 0.5288, 0.1918, 0.5282, 0.1863, 0.5335, 0.1842, 0.5372, 0.1876, 0.5045, 0.1842, 0.5098, 0.1863, 0.5092, 0.1916, 0.5009, 0.1876, 0.5372, 0.1876, 0.5335, 0.1842, 0.5334, 0.1767, 0.538, 0.176, 0.5046, 0.1768, 0.5045, 0.1842, 0.5009, 0.1876, 0.5001, 0.176, 0.538, 0.176, 0.5334, 0.1767, 0.5311, 0.1716, 0.5352, 0.1668, 0.5069, 0.1717, 0.5046, 0.1768, 0.5001, 0.176, 0.5028, 0.1669, 0.5191, 0.1795, 0.5334, 0.1767, 0.5335, 0.1842, 0.5282, 0.1863, 0.5045, 0.1842, 0.5046, 0.1768, 0.5191, 0.1795, 0.5098, 0.1863, 0.5191, 0.1795, 0.519, 0.1656, 0.5311, 0.1716, 0.5334, 0.1767, 0.5069, 0.1717, 0.519, 0.1656, 0.5191, 0.1795, 0.5046, 0.1768, 0.5198, 0.2008, 0.5443, 0.1934, 0.5531, 0.2096, 0.5198, 0.2489, 0.4853, 0.2101, 0.494, 0.1934, 0.5198, 0.2008, 0.5198, 0.2489, 0.5443, 0.1934, 0.5484, 0.1736, 0.5616, 0.1678, 0.5531, 0.2096, 0.4764, 0.168, 0.4897, 0.1737, 0.494, 0.1934, 0.4853, 0.2101, 0.5484, 0.1736, 0.5381, 0.1584, 0.5595, 0.1493, 0.5616, 0.1678, 0.4784, 0.1494, 0.4999, 0.1584, 0.4897, 0.1737, 0.4764, 0.168, 0.5381, 0.1584, 0.532, 0.1277, 0.5556, 0.1217, 0.5595, 0.1493, 0.4822, 0.1218, 0.5058, 0.1277, 0.4999, 0.1584, 0.4784, 0.1494, 0.5831, 0.1085, 0.5961, 0.1334, 0.5595, 0.1493, 0.5556, 0.1217, 0.4784, 0.1494, 0.4414, 0.1336, 0.4545, 0.1085, 0.4822, 0.1218, 0.5961, 0.1334, 0.6012, 0.1479, 0.5616, 0.1678, 0.5595, 0.1493, 0.4764, 0.168, 0.4363, 0.1482, 0.4414, 0.1336, 0.4784, 0.1494, 0.6055, 0.1651, 0.5531, 0.2096, 0.5616, 0.1678, 0.6012, 0.1479, 0.4764, 0.168, 0.4853, 0.2101, 0.432, 0.1656, 0.4363, 0.1482, 0.531, 0.08743, 0.5189, 0.08518, 0.5189, 0.08387, 0.5289, 0.08496, 0.5189, 0.08387, 0.5189, 0.08518, 0.5068, 0.08742, 0.5089, 0.08495, 0.5312, 0.07383, 0.531, 0.08743, 0.5289, 0.08496, 0.529, 0.07543, 0.5089, 0.08495, 0.5068, 0.08742, 0.5066, 0.07381, 0.5088, 0.07542, 0.5255, 0.06897, 0.5312, 0.07383, 0.529, 0.07543, 0.5238, 0.07051, 0.5088, 0.07542, 0.5066, 0.07381, 0.5124, 0.06896, 0.5141, 0.0705, 0.5189, 0.0679, 0.5255, 0.06897, 0.5238, 0.07051, 0.5189, 0.06947, 0.5141, 0.0705, 0.5124, 0.06896, 0.5189, 0.0679, 0.5189, 0.06947, 0.5189, 0.06947, 0.5238, 0.07051, 0.5216, 0.07497, 0.5189, 0.07426, 0.5163, 0.07497, 0.5141, 0.0705, 0.5189, 0.06947, 0.5189, 0.07426, 0.5238, 0.07051, 0.529, 0.07543, 0.5242, 0.07669, 0.5216, 0.07497, 0.5136, 0.07668, 0.5088, 0.07542, 0.5141, 0.0705, 0.5163, 0.07497, 0.529, 0.07543, 0.5289, 0.08496, 0.5246, 0.07989, 0.5242, 0.07669, 0.5133, 0.07988, 0.5089, 0.08495, 0.5088, 0.07542, 0.5136, 0.07668, 0.5289, 0.08496, 0.5189, 0.08387, 0.5189, 0.07933, 0.5246, 0.07989, 0.5189, 0.07933, 0.5189, 0.08387, 0.5089, 0.08495, 0.5133, 0.07988, 0.5189, 0.07933, 0.5189, 0.07426, 0.5216, 0.07497, 0.5246, 0.07989, 0.5163, 0.07497, 0.5189, 0.07426, 0.5189, 0.07933, 0.5133, 0.07988, 0.5246, 0.07989, 0.5216, 0.07497, 0.5242, 0.07669, 0.5136, 0.07668, 0.5163, 0.07497, 0.5133, 0.07988, 0.5569, 0.2912, 0.5639, 0.272, 0.5718, 0.2773, 0.5684, 0.2929, 0.4681, 0.2786, 0.4759, 0.2731, 0.4834, 0.2922, 0.472, 0.2943, 0.5585, 0.3166, 0.5569, 0.2912, 0.5684, 0.2929, 0.5731, 0.3114, 0.472, 0.2943, 0.4834, 0.2922, 0.4826, 0.3178, 0.4678, 0.3131, 0.5773, 0.3402, 0.5585, 0.3166, 0.5731, 0.3114, 0.5849, 0.3277, 0.4678, 0.3131, 0.4826, 0.3178, 0.4646, 0.3422, 0.4565, 0.33, 0.5639, 0.272, 0.5729, 0.2586, 0.5807, 0.2666, 0.5718, 0.2773, 0.4587, 0.268, 0.4664, 0.2597, 0.4759, 0.2731, 0.4681, 0.2786, 0.5729, 0.2586, 0.614, 0.2427, 0.6117, 0.2557, 0.5807, 0.2666, 0.4271, 0.2577, 0.4245, 0.2445, 0.4664, 0.2597, 0.4587, 0.268, 0.614, 0.2427, 0.6392, 0.253, 0.6325, 0.2629, 0.6117, 0.2557, 0.4061, 0.2655, 0.3989, 0.2556, 0.4245, 0.2445, 0.4271, 0.2577, 0.6392, 0.253, 0.6641, 0.2779, 0.6537, 0.28, 0.6325, 0.2629, 0.3849, 0.2836, 0.3741, 0.2818, 0.3989, 0.2556, 0.4061, 0.2655, 0.6641, 0.2779, 0.6684, 0.298, 0.6561, 0.2976, 0.6537, 0.28, 0.383, 0.3019, 0.3703, 0.3026, 0.3741, 0.2818, 0.3849, 0.2836, 0.6684, 0.298, 0.6624, 0.3128, 0.6528, 0.3102, 0.6561, 0.2976, 0.3869, 0.3146, 0.3771, 0.3177, 0.3703, 0.3026, 0.383, 0.3019, 0.6624, 0.3128, 0.6345, 0.3323, 0.629, 0.3239, 0.6528, 0.3102, 0.4116, 0.3277, 0.4064, 0.3365, 0.3771, 0.3177, 0.3869, 0.3146, 0.6345, 0.3323, 0.6155, 0.342, 0.6144, 0.332, 0.629, 0.3239, 0.4267, 0.3354, 0.426, 0.3456, 0.4064, 0.3365, 0.4116, 0.3277, 0.6155, 0.342, 0.5998, 0.3448, 0.601, 0.3336, 0.6144, 0.332, 0.4403, 0.3365, 0.442, 0.3478, 0.426, 0.3456, 0.4267, 0.3354, 0.5998, 0.3448, 0.5773, 0.3402, 0.5849, 0.3277, 0.601, 0.3336, 0.4565, 0.33, 0.4646, 0.3422, 0.442, 0.3478, 0.4403, 0.3365, 0.601, 0.3336, 0.5849, 0.3277, 0.5906, 0.3215, 0.6018, 0.3285, 0.4504, 0.3239, 0.4565, 0.33, 0.4403, 0.3365, 0.4394, 0.3313, 0.6144, 0.332, 0.601, 0.3336, 0.6018, 0.3285, 0.6133, 0.3271, 0.4394, 0.3313, 0.4403, 0.3365, 0.4267, 0.3354, 0.4276, 0.3304, 0.629, 0.3239, 0.6144, 0.332, 0.6133, 0.3271, 0.6269, 0.3205, 0.4276, 0.3304, 0.4267, 0.3354, 0.4116, 0.3277, 0.4136, 0.3242, 0.6528, 0.3102, 0.629, 0.3239, 0.6269, 0.3205, 0.6462, 0.3064, 0.4136, 0.3242, 0.4116, 0.3277, 0.3869, 0.3146, 0.3934, 0.3105, 0.6561, 0.2976, 0.6528, 0.3102, 0.6462, 0.3064, 0.6495, 0.2962, 0.3934, 0.3105, 0.3869, 0.3146, 0.383, 0.3019, 0.3897, 0.3002, 0.6537, 0.28, 0.6561, 0.2976, 0.6495, 0.2962, 0.6478, 0.2835, 0.3897, 0.3002, 0.383, 0.3019, 0.3849, 0.2836, 0.391, 0.2871, 0.6325, 0.2629, 0.6537, 0.28, 0.6478, 0.2835, 0.6298, 0.2673, 0.391, 0.2871, 0.3849, 0.2836, 0.4061, 0.2655, 0.4089, 0.27, 0.6117, 0.2557, 0.6325, 0.2629, 0.6298, 0.2673, 0.6126, 0.2616, 0.4089, 0.27, 0.4061, 0.2655, 0.4271, 0.2577, 0.4263, 0.2637, 0.5807, 0.2666, 0.6117, 0.2557, 0.6126, 0.2616, 0.5852, 0.271, 0.4263, 0.2637, 0.4271, 0.2577, 0.4587, 0.268, 0.4544, 0.2726, 0.5718, 0.2773, 0.5807, 0.2666, 0.5852, 0.271, 0.5781, 0.2819, 0.4544, 0.2726, 0.4587, 0.268, 0.4681, 0.2786, 0.4618, 0.2834, 0.5849, 0.3277, 0.5731, 0.3114, 0.5795, 0.3093, 0.5906, 0.3215, 0.4612, 0.3112, 0.4678, 0.3131, 0.4565, 0.33, 0.4504, 0.3239, 0.5731, 0.3114, 0.5684, 0.2929, 0.5775, 0.2938, 0.5795, 0.3093, 0.4628, 0.2954, 0.472, 0.2943, 0.4678, 0.3131, 0.4612, 0.3112, 0.5684, 0.2929, 0.5718, 0.2773, 0.5781, 0.2819, 0.5775, 0.2938, 0.4618, 0.2834, 0.4681, 0.2786, 0.472, 0.2943, 0.4628, 0.2954, 0.5219, 0.386, 0.5531, 0.3905, 0.5532, 0.4331, 0.523, 0.4336, 0.4928, 0.4345, 0.4909, 0.3919, 0.5219, 0.386, 0.523, 0.4336, 0.5531, 0.3905, 0.6048, 0.3978, 0.6098, 0.4315, 0.5532, 0.4331, 0.4359, 0.4357, 0.4393, 0.4015, 0.4909, 0.3919, 0.4928, 0.4345, 0.6048, 0.3978, 0.6268, 0.3958, 0.6482, 0.4193, 0.6098, 0.4315, 0.3965, 0.4254, 0.4169, 0.4006, 0.4393, 0.4015, 0.4359, 0.4357, 0.6268, 0.3958, 0.6628, 0.3725, 0.6921, 0.3883, 0.6482, 0.4193, 0.3503, 0.3962, 0.3793, 0.3787, 0.4169, 0.4006, 0.3965, 0.4254, 0.6628, 0.3725, 0.6974, 0.3327, 0.7263, 0.3418, 0.6921, 0.3883, 0.3128, 0.3506, 0.342, 0.3397, 0.3793, 0.3787, 0.3503, 0.3962, 0.6974, 0.3327, 0.7073, 0.3101, 0.7359, 0.3121, 0.7263, 0.3418, 0.3011, 0.3206, 0.3307, 0.3169, 0.342, 0.3397, 0.3128, 0.3506, 0.7073, 0.3101, 0.7153, 0.2654, 0.7299, 0.2564, 0.7359, 0.3121, 0.3049, 0.2611, 0.3205, 0.2703, 0.3307, 0.3169, 0.3011, 0.3206, 0.7153, 0.2654, 0.6764, 0.2332, 0.6982, 0.2169, 0.7299, 0.2564, 0.3374, 0.2192, 0.3603, 0.2359, 0.3205, 0.2703, 0.3049, 0.2611, 0.6764, 0.2332, 0.6474, 0.2005, 0.6631, 0.1907, 0.6982, 0.2169, 0.3735, 0.1919, 0.3897, 0.2019, 0.3603, 0.2359, 0.3374, 0.2192, 0.6269, 0.01561, 0.6494, 0.02238, 0.6605, 0.07608, 0.6214, 0.04809, 0.3768, 0.0753, 0.3888, 0.02159, 0.4113, 0.01513, 0.4164, 0.04763, 0.5675, 0.000144, 0.6269, 0.01561, 0.6214, 0.04809, 0.5772, 0.0328, 0.4164, 0.04763, 0.4113, 0.01513, 0.4706, 0.000144, 0.4608, 0.03266, 0.5189, 0.02489, 0.5675, 0.000144, 0.5772, 0.0328, 0.5474, 0.04172, 0.4608, 0.03266, 0.4706, 0.000144, 0.5189, 0.02489, 0.4905, 0.04167, 0.5403, 0.05381, 0.5189, 0.05029, 0.5189, 0.02489, 0.5474, 0.04172, 0.5189, 0.02489, 0.5189, 0.05029, 0.4976, 0.05377, 0.4905, 0.04167, 0.5519, 0.05834, 0.5403, 0.05381, 0.5474, 0.04172, 0.5581, 0.05387, 0.4905, 0.04167, 0.4976, 0.05377, 0.486, 0.05827, 0.4798, 0.05378, 0.5551, 0.0619, 0.5519, 0.05834, 0.5581, 0.05387, 0.577, 0.058, 0.4798, 0.05378, 0.486, 0.05827, 0.4828, 0.06183, 0.4609, 0.05785, 0.5638, 0.07659, 0.5551, 0.0619, 0.577, 0.058, 0.6117, 0.07827, 0.4609, 0.05785, 0.4828, 0.06183, 0.474, 0.07651, 0.4259, 0.07799, 0.577, 0.058, 0.5772, 0.0328, 0.6214, 0.04809, 0.6117, 0.07827, 0.4164, 0.04763, 0.4608, 0.03266, 0.4609, 0.05785, 0.4259, 0.07799, 0.577, 0.058, 0.5581, 0.05387, 0.5474, 0.04172, 0.5772, 0.0328, 0.4905, 0.04167, 0.4798, 0.05378, 0.4609, 0.05785, 0.4608, 0.03266, 0.6267, 0.1114, 0.6117, 0.07827, 0.6214, 0.04809, 0.6605, 0.07608, 0.4164, 0.04763, 0.4259, 0.07799, 0.4106, 0.1112, 0.3768, 0.0753, 0.5831, 0.1085, 0.5638, 0.07659, 0.6117, 0.07827, 0.6267, 0.1114, 0.4259, 0.07799, 0.474, 0.07651, 0.4545, 0.1085, 0.4106, 0.1112, 0.5961, 0.1334, 0.6295, 0.1305, 0.6235, 0.1468, 0.6012, 0.1479, 0.4137, 0.1472, 0.4076, 0.1306, 0.4414, 0.1336, 0.4363, 0.1482, 0.5831, 0.1085, 0.6267, 0.1114, 0.6295, 0.1305, 0.5961, 0.1334, 0.4076, 0.1306, 0.4106, 0.1112, 0.4545, 0.1085, 0.4414, 0.1336, 0.6055, 0.1651, 0.6012, 0.1479, 0.6235, 0.1468, 0.6193, 0.1598, 0.4137, 0.1472, 0.4363, 0.1482, 0.432, 0.1656, 0.418, 0.1604, 0.6055, 0.1651, 0.6193, 0.1598, 0.6631, 0.1907, 0.6474, 0.2005, 0.3735, 0.1919, 0.418, 0.1604, 0.432, 0.1656, 0.3897, 0.2019, 0.9459, 0.07957, 0.8862, 0.1218, 0.8491, 0.09973, 0.8918, 0.03692, 0.1831, 0.09213, 0.1413, 0.1125, 0.07896, 0.06072, 0.1423, 0.02147, 0.8918, 0.03692, 0.8491, 0.09973, 0.7885, 0.08083, 0.8056, 0.01079, 0.2464, 0.07651, 0.1831, 0.09213, 0.1423, 0.02147, 0.2326, 0.003484, 0.8056, 0.01079, 0.7885, 0.08083, 0.687, 0.0772, 0.6724, 0.0222, 0.3499, 0.07596, 0.2464, 0.07651, 0.2326, 0.003484, 0.366, 0.02099, 0.6724, 0.0222, 0.687, 0.0772, 0.6605, 0.07608, 0.6494, 0.02238, 0.3768, 0.0753, 0.3499, 0.07596, 0.366, 0.02099, 0.3888, 0.02159, 0.6267, 0.1114, 0.6605, 0.07608, 0.687, 0.0772, 0.6295, 0.1305, 0.3499, 0.07596, 0.3768, 0.0753, 0.4106, 0.1112, 0.4076, 0.1306, 0.7299, 0.2564, 0.6982, 0.2169, 0.7602, 0.1932, 0.789, 0.2333, 0.2716, 0.1939, 0.3374, 0.2192, 0.3049, 0.2611, 0.2413, 0.237, 0.9945, 0.1677, 0.9091, 0.1833, 0.8862, 0.1218, 0.9459, 0.07957, 0.1413, 0.1125, 0.1079, 0.1791, 0.01183, 0.1554, 0.07896, 0.06072, 0.9117, 0.4024, 0.8629, 0.3386, 0.8941, 0.3019, 0.9629, 0.3448, 0.1238, 0.3155, 0.1606, 0.3568, 0.1064, 0.4327, 0.04397, 0.367, 0.9629, 0.3448, 0.8941, 0.3019, 0.9154, 0.2598, 0.9999, 0.2546, 0.09896, 0.267, 0.1238, 0.3155, 0.04397, 0.367, 0.000144, 0.2591, 0.9999, 0.2546, 0.9154, 0.2598, 0.9091, 0.1833, 0.9945, 0.1677, 0.1079, 0.1791, 0.09896, 0.267, 0.000144, 0.2591, 0.01183, 0.1554, 0.7495, 0.3347, 0.7359, 0.3121, 0.7663, 0.3008, 0.7892, 0.3137, 0.2674, 0.3101, 0.3011, 0.3206, 0.2882, 0.3465, 0.243, 0.3256, 0.7892, 0.3137, 0.7663, 0.3008, 0.8153, 0.2764, 0.8462, 0.2934, 0.2131, 0.2852, 0.2674, 0.3101, 0.243, 0.3256, 0.1785, 0.305, 0.8462, 0.2934, 0.8153, 0.2764, 0.845, 0.2564, 0.8735, 0.2659, 0.1797, 0.2633, 0.2131, 0.2852, 0.1785, 0.305, 0.1471, 0.2743, 0.8735, 0.2659, 0.845, 0.2564, 0.8591, 0.2282, 0.887, 0.2338, 0.1628, 0.2317, 0.1797, 0.2633, 0.1471, 0.2743, 0.1315, 0.2376, 0.8424, 0.1952, 0.875, 0.1847, 0.887, 0.2338, 0.8591, 0.2282, 0.1315, 0.2376, 0.1452, 0.1827, 0.1768, 0.1962, 0.1628, 0.2317, 0.9091, 0.1833, 0.9154, 0.2598, 0.887, 0.2338, 0.875, 0.1847, 0.1315, 0.2376, 0.09896, 0.267, 0.1079, 0.1791, 0.1452, 0.1827, 0.9154, 0.2598, 0.8941, 0.3019, 0.8735, 0.2659, 0.887, 0.2338, 0.1471, 0.2743, 0.1238, 0.3155, 0.09896, 0.267, 0.1315, 0.2376, 0.8941, 0.3019, 0.8629, 0.3386, 0.8462, 0.2934, 0.8735, 0.2659, 0.1785, 0.305, 0.1606, 0.3568, 0.1238, 0.3155, 0.1471, 0.2743, 0.8629, 0.3386, 0.7943, 0.3641, 0.7892, 0.3137, 0.8462, 0.2934, 0.243, 0.3256, 0.2398, 0.3826, 0.1606, 0.3568, 0.1785, 0.305, 0.7702, 0.3795, 0.7495, 0.3347, 0.7892, 0.3137, 0.7943, 0.3641, 0.243, 0.3256, 0.2882, 0.3465, 0.2681, 0.3987, 0.2398, 0.3826, 0.8455, 0.45, 0.7943, 0.3641, 0.8629, 0.3386, 0.9117, 0.4024, 0.1606, 0.3568, 0.2398, 0.3826, 0.1853, 0.4841, 0.1064, 0.4327, 0.8159, 0.4454, 0.7706, 0.4443, 0.7557, 0.4186, 0.7702, 0.3795, 0.287, 0.4429, 0.2714, 0.4733, 0.2193, 0.4772, 0.2681, 0.3987, 0.8159, 0.4454, 0.7702, 0.3795, 0.7943, 0.3641, 0.8455, 0.45, 0.2398, 0.3826, 0.2681, 0.3987, 0.2193, 0.4772, 0.1853, 0.4841, 0.8198, 0.4681, 0.8159, 0.4454, 0.8455, 0.45, 0.1853, 0.4841, 0.2193, 0.4772, 0.2159, 0.5036, 0.7359, 0.3121, 0.7299, 0.2564, 0.789, 0.2333, 0.7663, 0.3008, 0.2413, 0.237, 0.3049, 0.2611, 0.3011, 0.3206, 0.2674, 0.3101, 0.789, 0.2333, 0.8096, 0.2339, 0.8153, 0.2764, 0.7663, 0.3008, 0.2131, 0.2852, 0.2192, 0.2374, 0.2413, 0.237, 0.2674, 0.3101, 0.8096, 0.2339, 0.8293, 0.2196, 0.845, 0.2564, 0.8153, 0.2764, 0.1797, 0.2633, 0.1991, 0.2225, 0.2192, 0.2374, 0.2131, 0.2852, 0.8424, 0.1952, 0.8591, 0.2282, 0.845, 0.2564, 0.8293, 0.2196, 0.1797, 0.2633, 0.1628, 0.2317, 0.1768, 0.1962, 0.1991, 0.2225, 0.687, 0.0772, 0.7885, 0.08083, 0.7865, 0.1176, 0.7155, 0.1397, 0.2467, 0.1148, 0.2464, 0.07651, 0.3499, 0.07596, 0.3195, 0.1394, 0.7602, 0.1932, 0.7155, 0.1397, 0.7865, 0.1176, 0.7855, 0.1523, 0.2467, 0.1148, 0.3195, 0.1394, 0.2716, 0.1939, 0.246, 0.151, 0.6982, 0.2169, 0.6631, 0.1907, 0.7155, 0.1397, 0.7602, 0.1932, 0.3195, 0.1394, 0.3735, 0.1919, 0.3374, 0.2192, 0.2716, 0.1939, 0.6631, 0.1907, 0.6235, 0.1468, 0.6295, 0.1305, 0.7155, 0.1397, 0.4076, 0.1306, 0.4137, 0.1472, 0.3735, 0.1919, 0.3195, 0.1394, 0.6295, 0.1305, 0.687, 0.0772, 0.7155, 0.1397, 0.3195, 0.1394, 0.3499, 0.07596, 0.4076, 0.1306, 0.6631, 0.1907, 0.6193, 0.1598, 0.6235, 0.1468, 0.4137, 0.1472, 0.418, 0.1604, 0.3735, 0.1919, 0.8424, 0.1952, 0.8374, 0.1564, 0.8582, 0.1378, 0.875, 0.1847, 0.1717, 0.1323, 0.1966, 0.1552, 0.1768, 0.1962, 0.1452, 0.1827, 0.9091, 0.1833, 0.875, 0.1847, 0.8582, 0.1378, 0.8862, 0.1218, 0.1717, 0.1323, 0.1452, 0.1827, 0.1079, 0.1791, 0.1413, 0.1125, 0.7855, 0.1523, 0.7865, 0.1176, 0.8582, 0.1378, 0.8374, 0.1564, 0.1717, 0.1323, 0.2467, 0.1148, 0.246, 0.151, 0.1966, 0.1552, 0.7885, 0.08083, 0.8491, 0.09973, 0.8582, 0.1378, 0.7865, 0.1176, 0.1717, 0.1323, 0.1831, 0.09213, 0.2464, 0.07651, 0.2467, 0.1148, 0.8862, 0.1218, 0.8582, 0.1378, 0.8491, 0.09973, 0.1831, 0.09213, 0.1717, 0.1323, 0.1413, 0.1125, 0.5062, 0.9049, 0.4324, 0.8949, 0.4388, 0.8702, 0.4911, 0.8817, 0.3159, 0.8682, 0.3216, 0.8932, 0.2472, 0.9012, 0.263, 0.8783, 0.5062, 0.9049, 0.4911, 0.8817, 0.5728, 0.8605, 0.6048, 0.8799, 0.1815, 0.8547, 0.263, 0.8783, 0.2472, 0.9012, 0.1487, 0.8733, 0.6048, 0.8799, 0.5728, 0.8605, 0.5864, 0.794, 0.62, 0.7916, 0.1697, 0.7875, 0.1815, 0.8547, 0.1487, 0.8733, 0.1361, 0.7841, 0.62, 0.7916, 0.5864, 0.794, 0.549, 0.7464, 0.5638, 0.7392, 0.2087, 0.7409, 0.1697, 0.7875, 0.1361, 0.7841, 0.1941, 0.7332, 0.5638, 0.7392, 0.549, 0.7464, 0.5003, 0.7117, 0.5083, 0.6977, 0.2584, 0.7075, 0.2087, 0.7409, 0.1941, 0.7332, 0.2508, 0.6932, 0.5083, 0.6977, 0.5003, 0.7117, 0.4386, 0.6807, 0.4348, 0.6589, 0.321, 0.678, 0.2584, 0.7075, 0.2508, 0.6932, 0.3253, 0.6562, 0.5003, 0.7117, 0.5057, 0.7309, 0.453, 0.7, 0.4386, 0.6807, 0.3061, 0.697, 0.2525, 0.7266, 0.2584, 0.7075, 0.321, 0.678, 0.549, 0.7464, 0.5429, 0.7558, 0.5057, 0.7309, 0.5003, 0.7117, 0.2525, 0.7266, 0.2146, 0.7504, 0.2087, 0.7409, 0.2584, 0.7075, 0.5864, 0.794, 0.5681, 0.7874, 0.5429, 0.7558, 0.549, 0.7464, 0.2146, 0.7504, 0.1883, 0.7814, 0.1697, 0.7875, 0.2087, 0.7409, 0.5728, 0.8605, 0.5555, 0.8264, 0.5681, 0.7874, 0.5864, 0.794, 0.1883, 0.7814, 0.1998, 0.8209, 0.1815, 0.8547, 0.1697, 0.7875, 0.4911, 0.8817, 0.5012, 0.8444, 0.5555, 0.8264, 0.5728, 0.8605, 0.1998, 0.8209, 0.2538, 0.8405, 0.263, 0.8783, 0.1815, 0.8547, 0.4911, 0.8817, 0.4388, 0.8702, 0.4578, 0.84, 0.5012, 0.8444, 0.2976, 0.8374, 0.3159, 0.8682, 0.263, 0.8783, 0.2538, 0.8405, 0.7602, 0.1932, 0.7855, 0.1523, 0.796, 0.177, 0.7832, 0.1874, 0.2336, 0.1756, 0.246, 0.151, 0.2716, 0.1939, 0.247, 0.1871, 0.391, 0.6119, 0.4348, 0.6589, 0.4386, 0.6807, 0.3948, 0.6861, 0.321, 0.678, 0.3253, 0.6562, 0.3699, 0.6102, 0.3648, 0.6844, 0.789, 0.2333, 0.7602, 0.1932, 0.7832, 0.1874, 0.8096, 0.2339, 0.247, 0.1871, 0.2716, 0.1939, 0.2413, 0.237, 0.2192, 0.2374, 0.3917, 0.8621, 0.4016, 0.8415, 0.4388, 0.8702, 0.4324, 0.8949, 0.3159, 0.8682, 0.354, 0.8403, 0.3634, 0.8613, 0.3216, 0.8932, 0.4386, 0.6807, 0.453, 0.7, 0.435, 0.7183, 0.3948, 0.6861, 0.3237, 0.7157, 0.3061, 0.697, 0.321, 0.678, 0.3648, 0.6844, 0.4337, 0.7297, 0.3847, 0.7103, 0.3948, 0.6861, 0.435, 0.7183, 0.3648, 0.6844, 0.3744, 0.709, 0.3247, 0.7272, 0.3237, 0.7157, 0.411, 0.7477, 0.3847, 0.7103, 0.4337, 0.7297, 0.4278, 0.7428, 0.3247, 0.7272, 0.3744, 0.709, 0.347, 0.7458, 0.3303, 0.7405, 0.4181, 0.7849, 0.3847, 0.7954, 0.3847, 0.7103, 0.411, 0.7477, 0.3744, 0.709, 0.3723, 0.7945, 0.339, 0.7831, 0.347, 0.7458, 0.4016, 0.8415, 0.3847, 0.7954, 0.4181, 0.7849, 0.4313, 0.8175, 0.339, 0.7831, 0.3723, 0.7945, 0.354, 0.8403, 0.3248, 0.8155, 0.4388, 0.8702, 0.4016, 0.8415, 0.4313, 0.8175, 0.4578, 0.84, 0.3248, 0.8155, 0.354, 0.8403, 0.3159, 0.8682, 0.2976, 0.8374, 0.8096, 0.2339, 0.8163, 0.2031, 0.8251, 0.2098, 0.8293, 0.2196, 0.1998, 0.2148, 0.2098, 0.2062, 0.2192, 0.2374, 0.1991, 0.2225, 0.8096, 0.2339, 0.7832, 0.1874, 0.8022, 0.1846, 0.8163, 0.2031, 0.2265, 0.1831, 0.247, 0.1871, 0.2192, 0.2374, 0.2098, 0.2062, 0.7832, 0.1874, 0.796, 0.177, 0.8022, 0.1846, 0.2265, 0.1831, 0.2336, 0.1756, 0.247, 0.1871, 0.4578, 0.84, 0.4313, 0.8175, 0.4485, 0.8046, 0.4734, 0.8247, 0.3079, 0.802, 0.3248, 0.8155, 0.2976, 0.8374, 0.2824, 0.8215, 0.4313, 0.8175, 0.4181, 0.7849, 0.4359, 0.7796, 0.4485, 0.8046, 0.3212, 0.7772, 0.339, 0.7831, 0.3248, 0.8155, 0.3079, 0.802, 0.4181, 0.7849, 0.411, 0.7477, 0.4237, 0.7542, 0.4359, 0.7796, 0.3341, 0.752, 0.347, 0.7458, 0.339, 0.7831, 0.3212, 0.7772, 0.411, 0.7477, 0.4278, 0.7428, 0.4379, 0.7498, 0.4237, 0.7542, 0.3199, 0.7473, 0.3303, 0.7405, 0.347, 0.7458, 0.3341, 0.752, 0.4278, 0.7428, 0.4337, 0.7297, 0.4454, 0.732, 0.4379, 0.7498, 0.3129, 0.7292, 0.3247, 0.7272, 0.3303, 0.7405, 0.3199, 0.7473, 0.4337, 0.7297, 0.435, 0.7183, 0.441, 0.7244, 0.4454, 0.732, 0.3175, 0.7217, 0.3237, 0.7157, 0.3247, 0.7272, 0.3129, 0.7292, 0.435, 0.7183, 0.453, 0.7, 0.4553, 0.7137, 0.441, 0.7244, 0.3035, 0.7107, 0.3061, 0.697, 0.3237, 0.7157, 0.3175, 0.7217, 0.5012, 0.8444, 0.4578, 0.84, 0.4734, 0.8247, 0.5125, 0.8288, 0.2824, 0.8215, 0.2976, 0.8374, 0.2538, 0.8405, 0.243, 0.8246, 0.5555, 0.8264, 0.5012, 0.8444, 0.5125, 0.8288, 0.5509, 0.8118, 0.243, 0.8246, 0.2538, 0.8405, 0.1998, 0.8209, 0.2048, 0.8064, 0.5681, 0.7874, 0.5555, 0.8264, 0.5509, 0.8118, 0.5521, 0.7877, 0.2048, 0.8064, 0.1998, 0.8209, 0.1883, 0.7814, 0.2043, 0.7822, 0.5429, 0.7558, 0.5681, 0.7874, 0.5521, 0.7877, 0.5394, 0.7645, 0.2043, 0.7822, 0.1883, 0.7814, 0.2146, 0.7504, 0.2178, 0.7593, 0.5057, 0.7309, 0.5429, 0.7558, 0.5394, 0.7645, 0.5084, 0.7431, 0.2178, 0.7593, 0.2146, 0.7504, 0.2525, 0.7266, 0.2494, 0.7387, 0.453, 0.7, 0.5057, 0.7309, 0.5084, 0.7431, 0.4553, 0.7137, 0.2494, 0.7387, 0.2525, 0.7266, 0.3061, 0.697, 0.3035, 0.7107, 0.4379, 0.7498, 0.4454, 0.732, 0.4708, 0.7484, 0.4548, 0.7617, 0.287, 0.745, 0.3129, 0.7292, 0.3199, 0.7473, 0.3027, 0.7587, 0.4548, 0.7617, 0.4708, 0.7484, 0.4889, 0.7705, 0.4754, 0.7839, 0.2683, 0.7667, 0.287, 0.745, 0.3027, 0.7587, 0.2814, 0.7805, 0.4754, 0.7839, 0.4889, 0.7705, 0.5037, 0.7876, 0.4945, 0.8025, 0.253, 0.7834, 0.2683, 0.7667, 0.2814, 0.7805, 0.2618, 0.7986, 0.4945, 0.8025, 0.5037, 0.7876, 0.5186, 0.7916, 0.5168, 0.8073, 0.2379, 0.787, 0.253, 0.7834, 0.2618, 0.7986, 0.2392, 0.8029, 0.5125, 0.8288, 0.4734, 0.8247, 0.4945, 0.8025, 0.5168, 0.8073, 0.2618, 0.7986, 0.2824, 0.8215, 0.243, 0.8246, 0.2392, 0.8029, 0.4485, 0.8046, 0.4754, 0.7839, 0.4945, 0.8025, 0.4734, 0.8247, 0.2618, 0.7986, 0.2814, 0.7805, 0.3079, 0.802, 0.2824, 0.8215, 0.4485, 0.8046, 0.4359, 0.7796, 0.4548, 0.7617, 0.4754, 0.7839, 0.3027, 0.7587, 0.3212, 0.7772, 0.3079, 0.802, 0.2814, 0.7805, 0.4379, 0.7498, 0.4548, 0.7617, 0.4359, 0.7796, 0.4237, 0.7542, 0.3212, 0.7772, 0.3027, 0.7587, 0.3199, 0.7473, 0.3341, 0.752, 0.441, 0.7244, 0.4553, 0.7137, 0.4708, 0.7484, 0.4454, 0.732, 0.287, 0.745, 0.3035, 0.7107, 0.3175, 0.7217, 0.3129, 0.7292, 0.5084, 0.7431, 0.4889, 0.7705, 0.4708, 0.7484, 0.4553, 0.7137, 0.287, 0.745, 0.2683, 0.7667, 0.2494, 0.7387, 0.3035, 0.7107, 0.5394, 0.7645, 0.5037, 0.7876, 0.4889, 0.7705, 0.5084, 0.7431, 0.2683, 0.7667, 0.253, 0.7834, 0.2178, 0.7593, 0.2494, 0.7387, 0.5521, 0.7877, 0.5186, 0.7916, 0.5037, 0.7876, 0.5394, 0.7645, 0.253, 0.7834, 0.2379, 0.787, 0.2043, 0.7822, 0.2178, 0.7593, 0.5509, 0.8118, 0.5168, 0.8073, 0.5186, 0.7916, 0.5521, 0.7877, 0.2379, 0.787, 0.2392, 0.8029, 0.2048, 0.8064, 0.2043, 0.7822, 0.5125, 0.8288, 0.5168, 0.8073, 0.5509, 0.8118, 0.2048, 0.8064, 0.2392, 0.8029, 0.243, 0.8246, 0.5083, 0.6977, 0.4348, 0.6589, 0.4841, 0.6288, 0.5434, 0.6835, 0.2769, 0.6251, 0.3253, 0.6562, 0.2508, 0.6932, 0.2161, 0.6781, 0.5638, 0.7392, 0.5083, 0.6977, 0.5434, 0.6835, 0.5811, 0.7269, 0.2161, 0.6781, 0.2508, 0.6932, 0.1941, 0.7332, 0.1772, 0.7204, 0.62, 0.7916, 0.5638, 0.7392, 0.5811, 0.7269, 0.6167, 0.76, 0.1772, 0.7204, 0.1941, 0.7332, 0.1361, 0.7841, 0.1404, 0.7524, 0.7075, 0.7599, 0.62, 0.7916, 0.6167, 0.76, 0.6606, 0.7412, 0.1404, 0.7524, 0.1361, 0.7841, 0.04953, 0.7488, 0.09704, 0.7321, 0.7455, 0.6521, 0.7075, 0.7599, 0.6606, 0.7412, 0.6773, 0.6704, 0.09704, 0.7321, 0.04953, 0.7488, 0.01941, 0.6397, 0.08356, 0.662, 0.7408, 0.5724, 0.7455, 0.6521, 0.6773, 0.6704, 0.6714, 0.5927, 0.08356, 0.662, 0.01941, 0.6397, 0.03366, 0.5644, 0.09282, 0.5899, 0.6773, 0.6704, 0.5434, 0.6835, 0.4841, 0.6288, 0.6714, 0.5927, 0.2769, 0.6251, 0.2161, 0.6781, 0.08356, 0.662, 0.09282, 0.5899, 0.6773, 0.6704, 0.6606, 0.7412, 0.5811, 0.7269, 0.5434, 0.6835, 0.1772, 0.7204, 0.09704, 0.7321, 0.08356, 0.662, 0.2161, 0.6781, 0.6606, 0.7412, 0.6167, 0.76, 0.5811, 0.7269, 0.1772, 0.7204, 0.1404, 0.7524, 0.09704, 0.7321, 0.8424, 0.1952, 0.8293, 0.2196, 0.8346, 0.2069, 0.8347, 0.207, 0.03366, 0.5644, 0.05122, 0.5227, 0.145, 0.5626, 0.09282, 0.5899, 0.6204, 0.5657, 0.6714, 0.5927, 0.4841, 0.6288, 0.4981, 0.5523, 0.2769, 0.6251, 0.09282, 0.5899, 0.145, 0.5626, 0.2642, 0.5501, 0.391, 0.6119, 0.4981, 0.5523, 0.4841, 0.6288, 0.4348, 0.6589, 0.2769, 0.6251, 0.2642, 0.5501, 0.3699, 0.6102, 0.3253, 0.6562])
me_suzanne.use_remesh_fix_poles = True
me_suzanne.use_remesh_preserve_attributes = False
me_suzanne.update()

# ---- objects
ob_cube = bpy.data.objects.new('Cube', me_cube_001)
ob_suzanne = bpy.data.objects.new('Suzanne', me_suzanne)

# ---- transforms, parenting, visibility, modifiers, constraints
ob_cube.location = (-5.39, 0.0, 0.0)
ob_suzanne.location = (-8.82, 0.0, 0.0)
ob_suzanne.rotation_euler = (0.0, 0.0, -1.571)

# ---- collection membership
col_collection.objects.link(ob_cube)
col_collection.objects.link(ob_suzanne)

# ---- scene / render settings (as saved in the file)
scene.frame_start = 1; scene.frame_end = 150; scene.frame_set(150)
scene.render.engine = 'BLENDER_EEVEE_NEXT'
scene.cycles.use_denoising = False
scene.cycles.samples = 128
scene.cycles.sampling_pattern = 'TABULATED_SOBOL'
scene.cycles.use_adaptive_sampling = False
scene.cycles.use_light_tree = False
scene.view_settings.view_transform = 'Filmic'
bpy.context.view_layer.update()

# ---- added for rendering (the .blend has no active camera and no usable light): camera, sun
cam_auto = bpy.data.cameras.new('AutoCamera')
cam_auto.lens = 50.0
cam_auto.sensor_width = 36.0
cam_auto.clip_end = 1000.0
ob_auto_camera = bpy.data.objects.new('AutoCamera', cam_auto)
scene.collection.objects.link(ob_auto_camera)
ob_auto_camera.location = (-1.22529, -6.9666, 4.6444)
ob_auto_camera.rotation_euler = (1.09748, -7.21219e-08, 0.694738)
scene.camera = ob_auto_camera
light_auto_sun = bpy.data.lights.new('AutoSun', 'SUN')
light_auto_sun.energy = 3.0
light_auto_sun.angle = 0.0523599
ob_auto_sun = bpy.data.objects.new('AutoSun', light_auto_sun)
scene.collection.objects.link(ob_auto_sun)
ob_auto_sun.rotation_euler = (0.872665, 0.174533, 0.523599)
bpy.context.view_layer.update()
